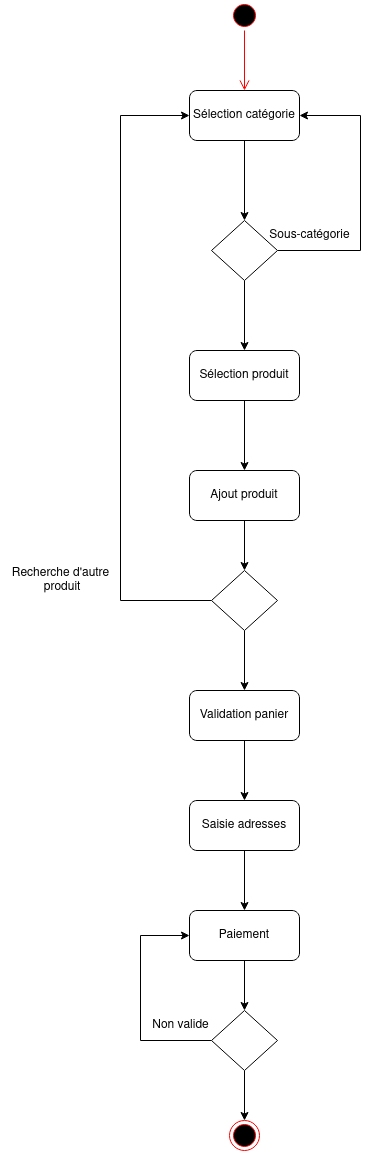

The diagram above was exported from draw.io. Its source (the exported page's mxGraphModel, read from the mxfile embedded in the PNG):
<mxGraphModel dx="1434" dy="725" grid="1" gridSize="10" guides="1" tooltips="1" connect="1" arrows="1" fold="1" page="1" pageScale="1" pageWidth="827" pageHeight="1169" math="0" shadow="0">
  <root>
    <mxCell id="0" />
    <mxCell id="1" parent="0" />
    <mxCell id="A9new9glF6TiaKwAGONc-1" value="" style="ellipse;html=1;shape=startState;fillColor=#000000;strokeColor=#ff0000;" vertex="1" parent="1">
      <mxGeometry x="399" y="30" width="30" height="30" as="geometry" />
    </mxCell>
    <mxCell id="A9new9glF6TiaKwAGONc-2" value="" style="edgeStyle=orthogonalEdgeStyle;html=1;verticalAlign=bottom;endArrow=open;endSize=8;strokeColor=#ff0000;rounded=0;" edge="1" source="A9new9glF6TiaKwAGONc-1" parent="1">
      <mxGeometry relative="1" as="geometry">
        <mxPoint x="414" y="120" as="targetPoint" />
      </mxGeometry>
    </mxCell>
    <mxCell id="6oZM6zCqYEhvbX5YoWbg-3" style="edgeStyle=orthogonalEdgeStyle;rounded=0;orthogonalLoop=1;jettySize=auto;html=1;" edge="1" parent="1" source="6oZM6zCqYEhvbX5YoWbg-1" target="6oZM6zCqYEhvbX5YoWbg-2">
      <mxGeometry relative="1" as="geometry" />
    </mxCell>
    <mxCell id="6oZM6zCqYEhvbX5YoWbg-1" value="Sélection catégorie" style="html=1;whiteSpace=wrap;rounded=1;" vertex="1" parent="1">
      <mxGeometry x="359" y="120" width="110" height="50" as="geometry" />
    </mxCell>
    <mxCell id="6oZM6zCqYEhvbX5YoWbg-4" style="edgeStyle=orthogonalEdgeStyle;rounded=0;orthogonalLoop=1;jettySize=auto;html=1;entryX=1;entryY=0.5;entryDx=0;entryDy=0;" edge="1" parent="1" source="6oZM6zCqYEhvbX5YoWbg-2" target="6oZM6zCqYEhvbX5YoWbg-1">
      <mxGeometry relative="1" as="geometry">
        <Array as="points">
          <mxPoint x="530" y="280" />
          <mxPoint x="530" y="145" />
        </Array>
      </mxGeometry>
    </mxCell>
    <mxCell id="6oZM6zCqYEhvbX5YoWbg-7" style="edgeStyle=orthogonalEdgeStyle;rounded=0;orthogonalLoop=1;jettySize=auto;html=1;" edge="1" parent="1" source="6oZM6zCqYEhvbX5YoWbg-2" target="6oZM6zCqYEhvbX5YoWbg-6">
      <mxGeometry relative="1" as="geometry" />
    </mxCell>
    <mxCell id="6oZM6zCqYEhvbX5YoWbg-2" value="" style="rhombus;whiteSpace=wrap;html=1;" vertex="1" parent="1">
      <mxGeometry x="381" y="250" width="66" height="60" as="geometry" />
    </mxCell>
    <mxCell id="6oZM6zCqYEhvbX5YoWbg-9" style="edgeStyle=orthogonalEdgeStyle;rounded=0;orthogonalLoop=1;jettySize=auto;html=1;entryX=0.5;entryY=0;entryDx=0;entryDy=0;" edge="1" parent="1" source="6oZM6zCqYEhvbX5YoWbg-6" target="6oZM6zCqYEhvbX5YoWbg-8">
      <mxGeometry relative="1" as="geometry" />
    </mxCell>
    <mxCell id="6oZM6zCqYEhvbX5YoWbg-6" value="Sélection produit" style="html=1;whiteSpace=wrap;rounded=1;" vertex="1" parent="1">
      <mxGeometry x="359" y="380" width="110" height="50" as="geometry" />
    </mxCell>
    <mxCell id="6oZM6zCqYEhvbX5YoWbg-12" style="edgeStyle=orthogonalEdgeStyle;rounded=0;orthogonalLoop=1;jettySize=auto;html=1;entryX=0.5;entryY=0;entryDx=0;entryDy=0;" edge="1" parent="1" source="6oZM6zCqYEhvbX5YoWbg-8" target="6oZM6zCqYEhvbX5YoWbg-11">
      <mxGeometry relative="1" as="geometry" />
    </mxCell>
    <mxCell id="6oZM6zCqYEhvbX5YoWbg-8" value="Ajout produit" style="html=1;whiteSpace=wrap;rounded=1;" vertex="1" parent="1">
      <mxGeometry x="359" y="500" width="110" height="50" as="geometry" />
    </mxCell>
    <mxCell id="6oZM6zCqYEhvbX5YoWbg-13" style="edgeStyle=orthogonalEdgeStyle;rounded=0;orthogonalLoop=1;jettySize=auto;html=1;entryX=0;entryY=0.5;entryDx=0;entryDy=0;" edge="1" parent="1" source="6oZM6zCqYEhvbX5YoWbg-11" target="6oZM6zCqYEhvbX5YoWbg-1">
      <mxGeometry relative="1" as="geometry">
        <Array as="points">
          <mxPoint x="290" y="630" />
          <mxPoint x="290" y="145" />
        </Array>
      </mxGeometry>
    </mxCell>
    <mxCell id="6oZM6zCqYEhvbX5YoWbg-15" style="edgeStyle=orthogonalEdgeStyle;rounded=0;orthogonalLoop=1;jettySize=auto;html=1;entryX=0.5;entryY=0;entryDx=0;entryDy=0;" edge="1" parent="1" source="6oZM6zCqYEhvbX5YoWbg-11" target="6oZM6zCqYEhvbX5YoWbg-14">
      <mxGeometry relative="1" as="geometry" />
    </mxCell>
    <mxCell id="6oZM6zCqYEhvbX5YoWbg-11" value="" style="rhombus;whiteSpace=wrap;html=1;" vertex="1" parent="1">
      <mxGeometry x="381" y="600" width="66" height="60" as="geometry" />
    </mxCell>
    <mxCell id="6oZM6zCqYEhvbX5YoWbg-17" style="edgeStyle=orthogonalEdgeStyle;rounded=0;orthogonalLoop=1;jettySize=auto;html=1;entryX=0.5;entryY=0;entryDx=0;entryDy=0;" edge="1" parent="1" source="6oZM6zCqYEhvbX5YoWbg-14" target="6oZM6zCqYEhvbX5YoWbg-16">
      <mxGeometry relative="1" as="geometry" />
    </mxCell>
    <mxCell id="6oZM6zCqYEhvbX5YoWbg-14" value="Validation panier" style="html=1;whiteSpace=wrap;rounded=1;" vertex="1" parent="1">
      <mxGeometry x="359" y="720" width="110" height="50" as="geometry" />
    </mxCell>
    <mxCell id="6oZM6zCqYEhvbX5YoWbg-19" style="edgeStyle=orthogonalEdgeStyle;rounded=0;orthogonalLoop=1;jettySize=auto;html=1;" edge="1" parent="1" source="6oZM6zCqYEhvbX5YoWbg-16" target="6oZM6zCqYEhvbX5YoWbg-18">
      <mxGeometry relative="1" as="geometry" />
    </mxCell>
    <mxCell id="6oZM6zCqYEhvbX5YoWbg-16" value="Saisie adresses" style="html=1;whiteSpace=wrap;rounded=1;" vertex="1" parent="1">
      <mxGeometry x="359" y="830" width="110" height="50" as="geometry" />
    </mxCell>
    <mxCell id="6oZM6zCqYEhvbX5YoWbg-22" style="edgeStyle=orthogonalEdgeStyle;rounded=0;orthogonalLoop=1;jettySize=auto;html=1;entryX=0.5;entryY=0;entryDx=0;entryDy=0;" edge="1" parent="1" source="6oZM6zCqYEhvbX5YoWbg-18" target="6oZM6zCqYEhvbX5YoWbg-21">
      <mxGeometry relative="1" as="geometry" />
    </mxCell>
    <mxCell id="6oZM6zCqYEhvbX5YoWbg-18" value="Paiement" style="html=1;whiteSpace=wrap;rounded=1;" vertex="1" parent="1">
      <mxGeometry x="359" y="940" width="110" height="50" as="geometry" />
    </mxCell>
    <mxCell id="6oZM6zCqYEhvbX5YoWbg-23" style="edgeStyle=orthogonalEdgeStyle;rounded=0;orthogonalLoop=1;jettySize=auto;html=1;entryX=0;entryY=0.5;entryDx=0;entryDy=0;" edge="1" parent="1" source="6oZM6zCqYEhvbX5YoWbg-21" target="6oZM6zCqYEhvbX5YoWbg-18">
      <mxGeometry relative="1" as="geometry">
        <Array as="points">
          <mxPoint x="310" y="1070" />
          <mxPoint x="310" y="965" />
        </Array>
      </mxGeometry>
    </mxCell>
    <mxCell id="6oZM6zCqYEhvbX5YoWbg-28" style="edgeStyle=orthogonalEdgeStyle;rounded=0;orthogonalLoop=1;jettySize=auto;html=1;entryX=0.5;entryY=0;entryDx=0;entryDy=0;" edge="1" parent="1" source="6oZM6zCqYEhvbX5YoWbg-21" target="6oZM6zCqYEhvbX5YoWbg-27">
      <mxGeometry relative="1" as="geometry" />
    </mxCell>
    <mxCell id="6oZM6zCqYEhvbX5YoWbg-21" value="" style="rhombus;whiteSpace=wrap;html=1;" vertex="1" parent="1">
      <mxGeometry x="381" y="1040" width="66" height="60" as="geometry" />
    </mxCell>
    <mxCell id="6oZM6zCqYEhvbX5YoWbg-24" value="Non valide" style="text;html=1;align=center;verticalAlign=middle;resizable=0;points=[];autosize=1;strokeColor=none;fillColor=none;" vertex="1" parent="1">
      <mxGeometry x="310" y="1040" width="80" height="30" as="geometry" />
    </mxCell>
    <mxCell id="6oZM6zCqYEhvbX5YoWbg-25" value="Sous-catégorie" style="text;html=1;align=center;verticalAlign=middle;resizable=0;points=[];autosize=1;strokeColor=none;fillColor=none;" vertex="1" parent="1">
      <mxGeometry x="429" y="250" width="100" height="30" as="geometry" />
    </mxCell>
    <mxCell id="6oZM6zCqYEhvbX5YoWbg-26" value="&lt;div&gt;Recherche d'autre&lt;/div&gt;&lt;div&gt;&amp;nbsp;produit&lt;/div&gt;" style="text;html=1;align=center;verticalAlign=middle;resizable=0;points=[];autosize=1;strokeColor=none;fillColor=none;" vertex="1" parent="1">
      <mxGeometry x="170" y="590" width="120" height="40" as="geometry" />
    </mxCell>
    <mxCell id="6oZM6zCqYEhvbX5YoWbg-27" value="" style="ellipse;html=1;shape=endState;fillColor=#000000;strokeColor=#ff0000;" vertex="1" parent="1">
      <mxGeometry x="399" y="1150" width="30" height="30" as="geometry" />
    </mxCell>
  </root>
</mxGraphModel>